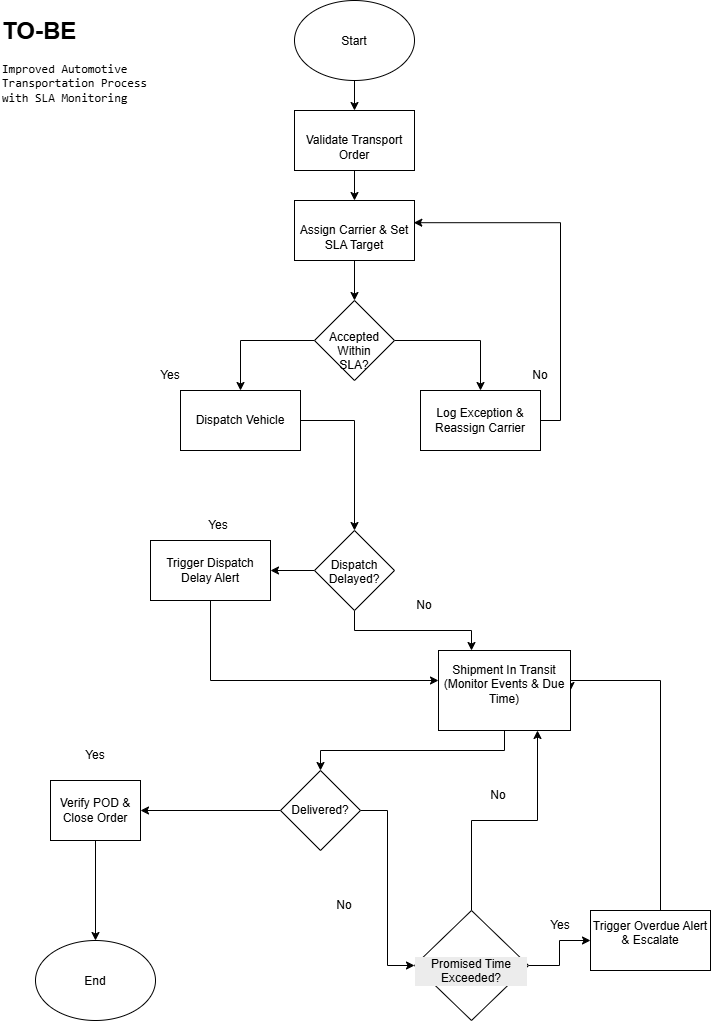

The diagram above was exported from draw.io. Its source (the exported page's mxGraphModel, read from the mxfile embedded in the PNG):
<mxGraphModel dx="2165" dy="1219" grid="1" gridSize="10" guides="1" tooltips="1" connect="1" arrows="1" fold="1" page="1" pageScale="1" pageWidth="827" pageHeight="1169" math="0" shadow="0">
  <root>
    <mxCell id="0" />
    <mxCell id="1" parent="0" />
    <mxCell id="TsDIgtEsk2gsWgl9BXdv-1" edge="1" parent="1" source="TsDIgtEsk2gsWgl9BXdv-2" style="edgeStyle=orthogonalEdgeStyle;rounded=0;orthogonalLoop=1;jettySize=auto;html=1;" target="TsDIgtEsk2gsWgl9BXdv-4" value="">
      <mxGeometry relative="1" as="geometry" />
    </mxCell>
    <mxCell id="TsDIgtEsk2gsWgl9BXdv-2" parent="1" style="ellipse;whiteSpace=wrap;html=1;shapeInside=1;" value="Start&lt;div&gt;&lt;br/&gt;&lt;/div&gt;" vertex="1">
      <mxGeometry height="80" width="120" x="354" y="90" as="geometry" />
    </mxCell>
    <mxCell id="TsDIgtEsk2gsWgl9BXdv-3" edge="1" parent="1" source="TsDIgtEsk2gsWgl9BXdv-4" style="edgeStyle=orthogonalEdgeStyle;rounded=0;orthogonalLoop=1;jettySize=auto;html=1;" target="TsDIgtEsk2gsWgl9BXdv-6" value="">
      <mxGeometry relative="1" as="geometry" />
    </mxCell>
    <mxCell id="TsDIgtEsk2gsWgl9BXdv-4" parent="1" style="rounded=0;whiteSpace=wrap;html=1;" value="&lt;br&gt;Validate Transport Order" vertex="1">
      <mxGeometry height="60" width="120" x="354" y="200" as="geometry" />
    </mxCell>
    <mxCell id="TsDIgtEsk2gsWgl9BXdv-5" edge="1" parent="1" source="TsDIgtEsk2gsWgl9BXdv-6" style="edgeStyle=orthogonalEdgeStyle;rounded=0;orthogonalLoop=1;jettySize=auto;html=1;" target="TsDIgtEsk2gsWgl9BXdv-9" value="">
      <mxGeometry relative="1" as="geometry" />
    </mxCell>
    <mxCell id="TsDIgtEsk2gsWgl9BXdv-6" parent="1" style="rounded=0;whiteSpace=wrap;html=1;" value="&lt;br&gt;Assign Carrier &amp;amp; Set SLA Target" vertex="1">
      <mxGeometry height="60" width="120" x="354" y="290" as="geometry" />
    </mxCell>
    <mxCell id="TsDIgtEsk2gsWgl9BXdv-36" edge="1" parent="1" source="TsDIgtEsk2gsWgl9BXdv-9" style="edgeStyle=orthogonalEdgeStyle;rounded=0;orthogonalLoop=1;jettySize=auto;html=1;exitX=0;exitY=0.5;exitDx=0;exitDy=0;entryX=0.5;entryY=0;entryDx=0;entryDy=0;" target="TsDIgtEsk2gsWgl9BXdv-11">
      <mxGeometry relative="1" as="geometry" />
    </mxCell>
    <mxCell id="TsDIgtEsk2gsWgl9BXdv-37" edge="1" parent="1" source="TsDIgtEsk2gsWgl9BXdv-9" style="edgeStyle=orthogonalEdgeStyle;rounded=0;orthogonalLoop=1;jettySize=auto;html=1;exitX=1;exitY=0.5;exitDx=0;exitDy=0;entryX=0.5;entryY=0;entryDx=0;entryDy=0;" target="TsDIgtEsk2gsWgl9BXdv-15">
      <mxGeometry relative="1" as="geometry" />
    </mxCell>
    <mxCell id="TsDIgtEsk2gsWgl9BXdv-9" parent="1" style="rhombus;whiteSpace=wrap;html=1;shapeInside=1;" value="&lt;span style=&quot;background-color: transparent; color: light-dark(rgb(0, 0, 0), rgb(255, 255, 255)); text-decoration-line: inherit;&quot;&gt;Accepted Within SLA?&lt;/span&gt;" vertex="1">
      <mxGeometry height="80" width="80" x="374" y="390" as="geometry" />
    </mxCell>
    <mxCell id="TsDIgtEsk2gsWgl9BXdv-43" edge="1" parent="1" source="TsDIgtEsk2gsWgl9BXdv-11" style="edgeStyle=orthogonalEdgeStyle;rounded=0;orthogonalLoop=1;jettySize=auto;html=1;entryX=0.5;entryY=0;entryDx=0;entryDy=0;" target="TsDIgtEsk2gsWgl9BXdv-18">
      <mxGeometry relative="1" as="geometry" />
    </mxCell>
    <mxCell id="TsDIgtEsk2gsWgl9BXdv-11" parent="1" style="rounded=0;whiteSpace=wrap;html=1;" value="Dispatch Vehicle" vertex="1">
      <mxGeometry height="60" width="120" x="240" y="480" as="geometry" />
    </mxCell>
    <mxCell id="TsDIgtEsk2gsWgl9BXdv-56" edge="1" parent="1" source="TsDIgtEsk2gsWgl9BXdv-13" style="edgeStyle=orthogonalEdgeStyle;rounded=0;orthogonalLoop=1;jettySize=auto;html=1;exitX=0.5;exitY=1;exitDx=0;exitDy=0;" target="TsDIgtEsk2gsWgl9BXdv-48">
      <mxGeometry relative="1" as="geometry">
        <Array as="points">
          <mxPoint x="270" y="770" />
        </Array>
      </mxGeometry>
    </mxCell>
    <mxCell id="TsDIgtEsk2gsWgl9BXdv-13" parent="1" style="rounded=0;whiteSpace=wrap;html=1;" value="Trigger Dispatch Delay Alert" vertex="1">
      <mxGeometry height="60" width="120" x="210" y="630" as="geometry" />
    </mxCell>
    <mxCell id="TsDIgtEsk2gsWgl9BXdv-15" parent="1" style="whiteSpace=wrap;html=1;" value="&lt;br&gt;Log Exception &amp;amp; Reassign Carrier&lt;div&gt;&lt;br/&gt;&lt;/div&gt;" vertex="1">
      <mxGeometry height="60" width="120" x="480" y="480" as="geometry" />
    </mxCell>
    <mxCell id="TsDIgtEsk2gsWgl9BXdv-38" edge="1" parent="1" source="TsDIgtEsk2gsWgl9BXdv-18" style="edgeStyle=orthogonalEdgeStyle;rounded=0;orthogonalLoop=1;jettySize=auto;html=1;exitX=0;exitY=0.5;exitDx=0;exitDy=0;entryX=1;entryY=0.5;entryDx=0;entryDy=0;" target="TsDIgtEsk2gsWgl9BXdv-13">
      <mxGeometry relative="1" as="geometry" />
    </mxCell>
    <mxCell id="TsDIgtEsk2gsWgl9BXdv-55" edge="1" parent="1" source="TsDIgtEsk2gsWgl9BXdv-18" style="edgeStyle=orthogonalEdgeStyle;rounded=0;orthogonalLoop=1;jettySize=auto;html=1;exitX=0.5;exitY=1;exitDx=0;exitDy=0;entryX=0.25;entryY=0;entryDx=0;entryDy=0;" target="TsDIgtEsk2gsWgl9BXdv-48">
      <mxGeometry relative="1" x="0.1282" as="geometry">
        <mxPoint x="539.9999999999998" y="730" as="targetPoint" />
      </mxGeometry>
    </mxCell>
    <mxCell id="TsDIgtEsk2gsWgl9BXdv-18" parent="1" style="rhombus;whiteSpace=wrap;html=1;shapeInside=1;" value="&lt;br&gt;Dispatch Delayed?" vertex="1">
      <mxGeometry height="80" width="80" x="374" y="620" as="geometry" />
    </mxCell>
    <mxCell id="TsDIgtEsk2gsWgl9BXdv-44" edge="1" parent="1" source="TsDIgtEsk2gsWgl9BXdv-20" style="edgeStyle=orthogonalEdgeStyle;rounded=0;orthogonalLoop=1;jettySize=auto;html=1;entryX=0.5;entryY=0;entryDx=0;entryDy=0;" target="TsDIgtEsk2gsWgl9BXdv-21">
      <mxGeometry relative="1" as="geometry" />
    </mxCell>
    <mxCell id="TsDIgtEsk2gsWgl9BXdv-20" parent="1" style="whiteSpace=wrap;html=1;" value="&lt;div&gt;&lt;p&gt;Verify POD &amp;amp; Close Order&lt;/p&gt;&lt;/div&gt;&lt;div&gt;&lt;div&gt;&lt;/div&gt;&lt;/div&gt;" vertex="1">
      <mxGeometry height="60" width="90" x="110" y="870" as="geometry" />
    </mxCell>
    <mxCell id="TsDIgtEsk2gsWgl9BXdv-21" parent="1" style="ellipse;whiteSpace=wrap;html=1;shapeInside=1;" value="End" vertex="1">
      <mxGeometry height="80" width="120" x="95" y="1030" as="geometry" />
    </mxCell>
    <mxCell id="TsDIgtEsk2gsWgl9BXdv-23" parent="1" style="text;html=1;whiteSpace=wrap;strokeColor=none;fillColor=none;align=center;verticalAlign=middle;rounded=0;" value="Yes" vertex="1">
      <mxGeometry height="30" width="60" x="200" y="450" as="geometry" />
    </mxCell>
    <mxCell id="TsDIgtEsk2gsWgl9BXdv-24" parent="1" style="text;html=1;whiteSpace=wrap;strokeColor=none;fillColor=none;align=center;verticalAlign=middle;rounded=0;" value="No" vertex="1">
      <mxGeometry height="30" width="60" x="570" y="450" as="geometry" />
    </mxCell>
    <mxCell id="TsDIgtEsk2gsWgl9BXdv-25" parent="1" style="text;html=1;whiteSpace=wrap;overflow=hidden;rounded=0;" value="&lt;h1 style=&quot;margin-top: 0px;&quot;&gt;TO-BE&lt;/h1&gt;&lt;p&gt;&lt;/p&gt;&lt;p&gt;&lt;/p&gt;&lt;p&gt;&lt;/p&gt;&lt;p&gt;&lt;/p&gt;&lt;h2&gt;&lt;/h2&gt;&lt;p&gt;&lt;/p&gt;&lt;p&gt;&lt;code&gt;&lt;span&gt;Improved &lt;/span&gt;&lt;span&gt;Automotive &lt;/span&gt;&lt;span&gt;Transportation &lt;/span&gt;&lt;span&gt;Process &lt;/span&gt;&lt;span&gt;with &lt;/span&gt;&lt;span&gt;SLA &lt;/span&gt;&lt;span&gt;Monitoring&lt;/span&gt;&lt;/code&gt;&lt;/p&gt;" vertex="1">
      <mxGeometry height="120" width="180" x="60" y="100" as="geometry" />
    </mxCell>
    <mxCell id="TsDIgtEsk2gsWgl9BXdv-26" parent="1" style="text;html=1;whiteSpace=wrap;strokeColor=none;fillColor=none;align=center;verticalAlign=middle;rounded=0;" value="No" vertex="1">
      <mxGeometry height="30" width="60" x="454" y="680" as="geometry" />
    </mxCell>
    <mxCell id="TsDIgtEsk2gsWgl9BXdv-31" parent="1" style="text;html=1;whiteSpace=wrap;strokeColor=none;fillColor=none;align=center;verticalAlign=middle;rounded=0;" value="Yes" vertex="1">
      <mxGeometry height="30" width="60" x="248" y="600" as="geometry" />
    </mxCell>
    <mxCell id="TsDIgtEsk2gsWgl9BXdv-53" edge="1" parent="1" source="TsDIgtEsk2gsWgl9BXdv-32" style="edgeStyle=orthogonalEdgeStyle;rounded=0;orthogonalLoop=1;jettySize=auto;html=1;exitX=1;exitY=0.5;exitDx=0;exitDy=0;entryX=0;entryY=0.5;entryDx=0;entryDy=0;" target="TsDIgtEsk2gsWgl9BXdv-46">
      <mxGeometry relative="1" as="geometry" />
    </mxCell>
    <mxCell id="TsDIgtEsk2gsWgl9BXdv-59" edge="1" parent="1" source="TsDIgtEsk2gsWgl9BXdv-32" style="edgeStyle=orthogonalEdgeStyle;rounded=0;orthogonalLoop=1;jettySize=auto;html=1;exitX=0;exitY=0.5;exitDx=0;exitDy=0;entryX=1;entryY=0.5;entryDx=0;entryDy=0;" target="TsDIgtEsk2gsWgl9BXdv-20">
      <mxGeometry relative="1" as="geometry" />
    </mxCell>
    <mxCell id="TsDIgtEsk2gsWgl9BXdv-32" parent="1" style="rhombus;whiteSpace=wrap;html=1;shapeInside=1;" value="&#10;Delivered?&#10;&#10;" vertex="1">
      <mxGeometry height="80" width="80" x="340" y="860" as="geometry" />
    </mxCell>
    <mxCell id="TsDIgtEsk2gsWgl9BXdv-54" edge="1" parent="1" source="TsDIgtEsk2gsWgl9BXdv-35" style="edgeStyle=orthogonalEdgeStyle;rounded=0;orthogonalLoop=1;jettySize=auto;html=1;entryX=1;entryY=0.5;entryDx=0;entryDy=0;" target="TsDIgtEsk2gsWgl9BXdv-48">
      <mxGeometry relative="1" as="geometry">
        <Array as="points">
          <mxPoint x="720" y="770" />
        </Array>
      </mxGeometry>
    </mxCell>
    <mxCell id="TsDIgtEsk2gsWgl9BXdv-35" parent="1" style="rounded=0;whiteSpace=wrap;html=1;" value="&#10;Trigger Overdue Alert &amp;amp; Escalate&#10;&#10;" vertex="1">
      <mxGeometry height="60" width="120" x="650" y="1000" as="geometry" />
    </mxCell>
    <mxCell id="TsDIgtEsk2gsWgl9BXdv-42" edge="1" parent="1" source="TsDIgtEsk2gsWgl9BXdv-15" style="edgeStyle=orthogonalEdgeStyle;rounded=0;orthogonalLoop=1;jettySize=auto;html=1;exitX=1;exitY=0.5;exitDx=0;exitDy=0;entryX=0.994;entryY=0.37;entryDx=0;entryDy=0;entryPerimeter=0;" target="TsDIgtEsk2gsWgl9BXdv-6">
      <mxGeometry relative="1" as="geometry" />
    </mxCell>
    <mxCell id="TsDIgtEsk2gsWgl9BXdv-50" edge="1" parent="1" source="TsDIgtEsk2gsWgl9BXdv-46" style="edgeStyle=orthogonalEdgeStyle;rounded=0;orthogonalLoop=1;jettySize=auto;html=1;" target="TsDIgtEsk2gsWgl9BXdv-35" value="">
      <mxGeometry relative="1" as="geometry" />
    </mxCell>
    <mxCell id="TsDIgtEsk2gsWgl9BXdv-61" edge="1" parent="1" source="TsDIgtEsk2gsWgl9BXdv-46" style="edgeStyle=orthogonalEdgeStyle;rounded=0;orthogonalLoop=1;jettySize=auto;html=1;entryX=0.75;entryY=1;entryDx=0;entryDy=0;" target="TsDIgtEsk2gsWgl9BXdv-48">
      <mxGeometry relative="1" as="geometry" />
    </mxCell>
    <mxCell id="TsDIgtEsk2gsWgl9BXdv-46" parent="1" style="rhombus;whiteSpace=wrap;html=1;shapeInside=1;" value="&#10;&lt;div style=&quot;forced-color-adjust: none; color: rgb(0, 0, 0); font-family: Helvetica; font-size: 12px; font-style: normal; font-variant-ligatures: normal; font-variant-caps: normal; font-weight: 400; letter-spacing: normal; orphans: 2; text-align: center; text-indent: 0px; text-transform: none; widows: 2; word-spacing: 0px; -webkit-text-stroke-width: 0px; white-space: normal; background-color: rgb(236, 236, 236); text-decoration-thickness: initial; text-decoration-style: initial; text-decoration-color: initial;&quot;&gt;&lt;p style=&quot;forced-color-adjust: none;&quot;&gt;Promised Time Exceeded?&lt;/p&gt;&lt;/div&gt;&lt;span style=&quot;forced-color-adjust: none; color: rgb(0, 0, 0); font-family: Helvetica; font-size: 12px; font-style: normal; font-variant-ligatures: normal; font-variant-caps: normal; font-weight: 400; letter-spacing: normal; orphans: 2; text-align: center; text-indent: 0px; text-transform: none; widows: 2; word-spacing: 0px; -webkit-text-stroke-width: 0px; white-space: normal; background-color: rgb(236, 236, 236); text-decoration-thickness: initial; text-decoration-style: initial; text-decoration-color: initial;&quot;&gt;&lt;/span&gt;&lt;br class=&quot;Apple-interchange-newline&quot;&gt;&#10;&#10;" vertex="1">
      <mxGeometry height="110" width="114" x="474" y="1000" as="geometry" />
    </mxCell>
    <mxCell id="TsDIgtEsk2gsWgl9BXdv-47" parent="1" style="text;html=1;whiteSpace=wrap;strokeColor=none;fillColor=none;align=center;verticalAlign=middle;rounded=0;" value="No" vertex="1">
      <mxGeometry height="30" width="60" x="374" y="980" as="geometry" />
    </mxCell>
    <mxCell id="TsDIgtEsk2gsWgl9BXdv-60" edge="1" parent="1" source="TsDIgtEsk2gsWgl9BXdv-48" style="edgeStyle=orthogonalEdgeStyle;rounded=0;orthogonalLoop=1;jettySize=auto;html=1;exitX=0.5;exitY=1;exitDx=0;exitDy=0;entryX=0.5;entryY=0;entryDx=0;entryDy=0;" target="TsDIgtEsk2gsWgl9BXdv-32">
      <mxGeometry relative="1" as="geometry">
        <mxPoint x="380" y="850" as="targetPoint" />
      </mxGeometry>
    </mxCell>
    <mxCell id="TsDIgtEsk2gsWgl9BXdv-48" parent="1" style="rounded=0;whiteSpace=wrap;html=1;" value="&lt;span&gt;Shipment &lt;/span&gt;&lt;span&gt;In &lt;/span&gt;&lt;span&gt;Transit&lt;/span&gt;&lt;div&gt;&lt;span style=&quot;background-color: transparent; color: light-dark(rgb(0, 0, 0), rgb(255, 255, 255));&quot;&gt;(Monitor Events &amp;amp; Due Time)&lt;/span&gt;&lt;div&gt;&lt;p&gt;&lt;/p&gt;&lt;/div&gt;&lt;/div&gt;" vertex="1">
      <mxGeometry height="80" width="132" x="498" y="740" as="geometry" />
    </mxCell>
    <mxCell id="TsDIgtEsk2gsWgl9BXdv-49" edge="1" parent="1" source="TsDIgtEsk2gsWgl9BXdv-46" style="edgeStyle=orthogonalEdgeStyle;rounded=0;orthogonalLoop=1;jettySize=auto;html=1;innerLoopWaypoints=1;exitX=0.5;exitY=1;exitDx=0;exitDy=0;" target="TsDIgtEsk2gsWgl9BXdv-46">
      <mxGeometry relative="1" as="geometry" />
    </mxCell>
    <mxCell id="TsDIgtEsk2gsWgl9BXdv-51" parent="1" style="text;html=1;whiteSpace=wrap;strokeColor=none;fillColor=none;align=center;verticalAlign=middle;rounded=0;" value="Yes" vertex="1">
      <mxGeometry height="30" width="60" x="590" y="1000" as="geometry" />
    </mxCell>
    <mxCell id="TsDIgtEsk2gsWgl9BXdv-57" parent="1" style="text;html=1;whiteSpace=wrap;strokeColor=none;fillColor=none;align=center;verticalAlign=middle;rounded=0;" value="Yes" vertex="1">
      <mxGeometry height="30" width="60" x="125" y="830" as="geometry" />
    </mxCell>
    <mxCell id="TsDIgtEsk2gsWgl9BXdv-62" parent="1" style="text;html=1;whiteSpace=wrap;strokeColor=none;fillColor=none;align=center;verticalAlign=middle;rounded=0;" value="No" vertex="1">
      <mxGeometry height="30" width="60" x="528" y="870" as="geometry" />
    </mxCell>
  </root>
</mxGraphModel>